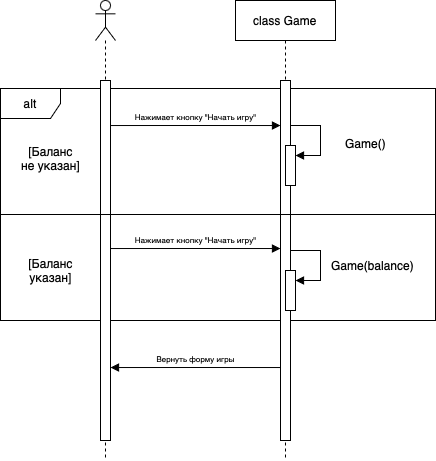

The diagram above was exported from draw.io. Its source (the exported page's mxGraphModel, read from the mxfile embedded in the PNG):
<mxGraphModel dx="984" dy="580" grid="1" gridSize="10" guides="1" tooltips="1" connect="1" arrows="1" fold="1" page="1" pageScale="1" pageWidth="850" pageHeight="1100" math="0" shadow="0">
  <root>
    <mxCell id="0" />
    <mxCell id="1" parent="0" />
    <mxCell id="SJpWzsGIM86ifj4Y1mxR-15" value="alt" style="shape=umlFrame;whiteSpace=wrap;html=1;pointerEvents=0;" vertex="1" parent="1">
      <mxGeometry x="125" y="158" width="435" height="232" as="geometry" />
    </mxCell>
    <mxCell id="aM9ryv3xv72pqoxQDRHE-5" value="class Game" style="shape=umlLifeline;perimeter=lifelinePerimeter;whiteSpace=wrap;html=1;container=0;dropTarget=0;collapsible=0;recursiveResize=0;outlineConnect=0;portConstraint=eastwest;newEdgeStyle={&quot;edgeStyle&quot;:&quot;elbowEdgeStyle&quot;,&quot;elbow&quot;:&quot;vertical&quot;,&quot;curved&quot;:0,&quot;rounded&quot;:0};" parent="1" vertex="1">
      <mxGeometry x="360" y="70" width="100" height="460" as="geometry" />
    </mxCell>
    <mxCell id="aM9ryv3xv72pqoxQDRHE-6" value="" style="html=1;points=[];perimeter=orthogonalPerimeter;outlineConnect=0;targetShapes=umlLifeline;portConstraint=eastwest;newEdgeStyle={&quot;edgeStyle&quot;:&quot;elbowEdgeStyle&quot;,&quot;elbow&quot;:&quot;vertical&quot;,&quot;curved&quot;:0,&quot;rounded&quot;:0};" parent="aM9ryv3xv72pqoxQDRHE-5" vertex="1">
      <mxGeometry x="45" y="80" width="10" height="360" as="geometry" />
    </mxCell>
    <mxCell id="SJpWzsGIM86ifj4Y1mxR-13" value="" style="html=1;points=[[0,0,0,0,5],[0,1,0,0,-5],[1,0,0,0,5],[1,1,0,0,-5]];perimeter=orthogonalPerimeter;outlineConnect=0;targetShapes=umlLifeline;portConstraint=eastwest;newEdgeStyle={&quot;curved&quot;:0,&quot;rounded&quot;:0};" vertex="1" parent="aM9ryv3xv72pqoxQDRHE-5">
      <mxGeometry x="50" y="145" width="10" height="40" as="geometry" />
    </mxCell>
    <mxCell id="SJpWzsGIM86ifj4Y1mxR-14" value="" style="html=1;align=left;spacingLeft=2;endArrow=block;rounded=0;edgeStyle=orthogonalEdgeStyle;curved=0;rounded=0;" edge="1" target="SJpWzsGIM86ifj4Y1mxR-13" parent="aM9ryv3xv72pqoxQDRHE-5">
      <mxGeometry relative="1" as="geometry">
        <mxPoint x="55" y="125" as="sourcePoint" />
        <Array as="points">
          <mxPoint x="85" y="155" />
        </Array>
      </mxGeometry>
    </mxCell>
    <mxCell id="SJpWzsGIM86ifj4Y1mxR-3" value="" style="shape=umlLifeline;perimeter=lifelinePerimeter;whiteSpace=wrap;html=1;container=1;dropTarget=0;collapsible=0;recursiveResize=0;outlineConnect=0;portConstraint=eastwest;newEdgeStyle={&quot;curved&quot;:0,&quot;rounded&quot;:0};participant=umlActor;" vertex="1" parent="1">
      <mxGeometry x="220" y="70" width="20" height="460" as="geometry" />
    </mxCell>
    <mxCell id="SJpWzsGIM86ifj4Y1mxR-4" value="" style="html=1;points=[[0,0,0,0,5],[0,1,0,0,-5],[1,0,0,0,5],[1,1,0,0,-5]];perimeter=orthogonalPerimeter;outlineConnect=0;targetShapes=umlLifeline;portConstraint=eastwest;newEdgeStyle={&quot;curved&quot;:0,&quot;rounded&quot;:0};" vertex="1" parent="SJpWzsGIM86ifj4Y1mxR-3">
      <mxGeometry x="5" y="80" width="10" height="360" as="geometry" />
    </mxCell>
    <mxCell id="SJpWzsGIM86ifj4Y1mxR-5" value="" style="endArrow=block;endFill=1;html=1;edgeStyle=orthogonalEdgeStyle;align=left;verticalAlign=top;rounded=0;" edge="1" parent="1">
      <mxGeometry x="-1" relative="1" as="geometry">
        <mxPoint x="235" y="195.0285714285714" as="sourcePoint" />
        <mxPoint x="405" y="195.0285714285714" as="targetPoint" />
        <Array as="points">
          <mxPoint x="320" y="195" />
          <mxPoint x="320" y="195" />
        </Array>
      </mxGeometry>
    </mxCell>
    <mxCell id="SJpWzsGIM86ifj4Y1mxR-7" value="&lt;font style=&quot;font-size: 8px;&quot;&gt;Нажимает кнопку &quot;Начать игру&quot;&lt;/font&gt;" style="edgeLabel;html=1;align=center;verticalAlign=middle;resizable=0;points=[];" vertex="1" connectable="0" parent="SJpWzsGIM86ifj4Y1mxR-5">
      <mxGeometry x="-0.1311" y="1" relative="1" as="geometry">
        <mxPoint x="11" y="-9" as="offset" />
      </mxGeometry>
    </mxCell>
    <mxCell id="SJpWzsGIM86ifj4Y1mxR-16" value="Game()" style="text;html=1;align=center;verticalAlign=middle;resizable=0;points=[];autosize=1;strokeColor=none;fillColor=none;" vertex="1" parent="1">
      <mxGeometry x="460" y="198" width="60" height="30" as="geometry" />
    </mxCell>
    <mxCell id="SJpWzsGIM86ifj4Y1mxR-17" value="" style="line;strokeWidth=1;fillColor=none;align=left;verticalAlign=middle;spacingTop=-1;spacingLeft=3;spacingRight=3;rotatable=0;labelPosition=right;points=[];portConstraint=eastwest;strokeColor=inherit;" vertex="1" parent="1">
      <mxGeometry x="125" y="280" width="435" height="8" as="geometry" />
    </mxCell>
    <mxCell id="SJpWzsGIM86ifj4Y1mxR-18" value="[Баланс&lt;div&gt;не указан]&lt;/div&gt;" style="text;html=1;align=center;verticalAlign=middle;resizable=0;points=[];autosize=1;strokeColor=none;fillColor=none;" vertex="1" parent="1">
      <mxGeometry x="135" y="208" width="80" height="40" as="geometry" />
    </mxCell>
    <mxCell id="SJpWzsGIM86ifj4Y1mxR-19" value="[Баланс&lt;div&gt;указан]&lt;/div&gt;" style="text;html=1;align=center;verticalAlign=middle;resizable=0;points=[];autosize=1;strokeColor=none;fillColor=none;" vertex="1" parent="1">
      <mxGeometry x="140" y="320" width="70" height="40" as="geometry" />
    </mxCell>
    <mxCell id="SJpWzsGIM86ifj4Y1mxR-20" value="" style="endArrow=block;endFill=1;html=1;edgeStyle=orthogonalEdgeStyle;align=left;verticalAlign=top;rounded=0;" edge="1" parent="1">
      <mxGeometry x="-1" relative="1" as="geometry">
        <mxPoint x="235" y="318.0285714285714" as="sourcePoint" />
        <mxPoint x="405" y="318.0285714285714" as="targetPoint" />
        <Array as="points">
          <mxPoint x="320" y="318" />
          <mxPoint x="320" y="318" />
        </Array>
      </mxGeometry>
    </mxCell>
    <mxCell id="SJpWzsGIM86ifj4Y1mxR-21" value="&lt;font style=&quot;font-size: 8px;&quot;&gt;Нажимает кнопку &quot;Начать игру&quot;&lt;/font&gt;" style="edgeLabel;html=1;align=center;verticalAlign=middle;resizable=0;points=[];" vertex="1" connectable="0" parent="SJpWzsGIM86ifj4Y1mxR-20">
      <mxGeometry x="-0.1311" y="1" relative="1" as="geometry">
        <mxPoint x="11" y="-9" as="offset" />
      </mxGeometry>
    </mxCell>
    <mxCell id="SJpWzsGIM86ifj4Y1mxR-22" value="" style="html=1;points=[[0,0,0,0,5],[0,1,0,0,-5],[1,0,0,0,5],[1,1,0,0,-5]];perimeter=orthogonalPerimeter;outlineConnect=0;targetShapes=umlLifeline;portConstraint=eastwest;newEdgeStyle={&quot;curved&quot;:0,&quot;rounded&quot;:0};" vertex="1" parent="1">
      <mxGeometry x="410" y="340" width="10" height="40" as="geometry" />
    </mxCell>
    <mxCell id="SJpWzsGIM86ifj4Y1mxR-23" value="" style="html=1;align=left;spacingLeft=2;endArrow=block;rounded=0;edgeStyle=orthogonalEdgeStyle;curved=0;rounded=0;" edge="1" parent="1" target="SJpWzsGIM86ifj4Y1mxR-22">
      <mxGeometry relative="1" as="geometry">
        <mxPoint x="415" y="320" as="sourcePoint" />
        <Array as="points">
          <mxPoint x="445" y="350" />
        </Array>
      </mxGeometry>
    </mxCell>
    <mxCell id="SJpWzsGIM86ifj4Y1mxR-24" value="Game(balance)" style="text;html=1;align=center;verticalAlign=middle;resizable=0;points=[];autosize=1;strokeColor=none;fillColor=none;" vertex="1" parent="1">
      <mxGeometry x="442" y="320" width="110" height="30" as="geometry" />
    </mxCell>
    <mxCell id="SJpWzsGIM86ifj4Y1mxR-25" value="" style="endArrow=none;endFill=0;html=1;edgeStyle=orthogonalEdgeStyle;align=left;verticalAlign=top;rounded=0;startArrow=block;startFill=1;" edge="1" parent="1">
      <mxGeometry x="-1" relative="1" as="geometry">
        <mxPoint x="235" y="437.0285714285714" as="sourcePoint" />
        <mxPoint x="405" y="437.0285714285714" as="targetPoint" />
        <Array as="points">
          <mxPoint x="320" y="437" />
          <mxPoint x="320" y="437" />
        </Array>
      </mxGeometry>
    </mxCell>
    <mxCell id="SJpWzsGIM86ifj4Y1mxR-26" value="&lt;span style=&quot;font-size: 8px;&quot;&gt;Вернуть форму игры&lt;/span&gt;" style="edgeLabel;html=1;align=center;verticalAlign=middle;resizable=0;points=[];" vertex="1" connectable="0" parent="SJpWzsGIM86ifj4Y1mxR-25">
      <mxGeometry x="-0.1311" y="1" relative="1" as="geometry">
        <mxPoint x="11" y="-9" as="offset" />
      </mxGeometry>
    </mxCell>
  </root>
</mxGraphModel>